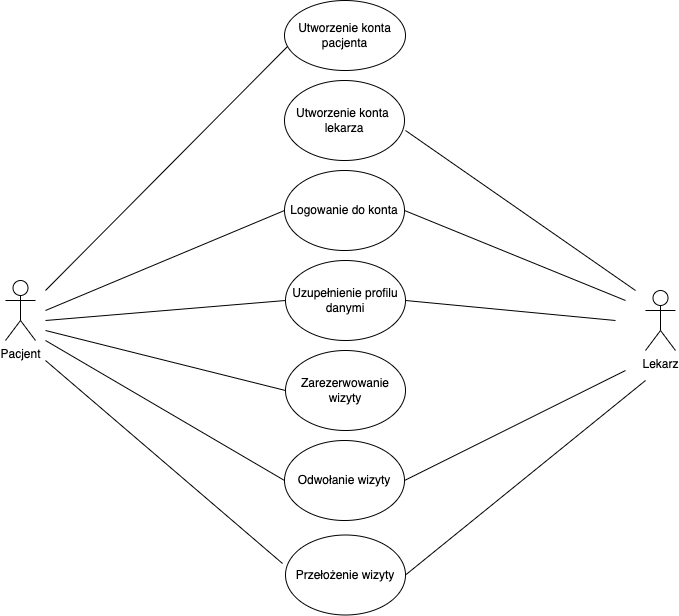

The diagram above was exported from draw.io. Its source (the exported page's mxGraphModel, read from the mxfile embedded in the PNG):
<mxGraphModel dx="946" dy="557" grid="1" gridSize="10" guides="1" tooltips="1" connect="1" arrows="1" fold="1" page="1" pageScale="1" pageWidth="827" pageHeight="1169" background="#FFFFFF" math="0" shadow="0">
  <root>
    <mxCell id="0" />
    <mxCell id="1" parent="0" />
    <mxCell id="9AAI18tUlG8lKNuGkskX-1" value="Pacjent" style="shape=umlActor;verticalLabelPosition=bottom;verticalAlign=top;html=1;outlineConnect=0;" vertex="1" parent="1">
      <mxGeometry x="80" y="290" width="30" height="60" as="geometry" />
    </mxCell>
    <mxCell id="9AAI18tUlG8lKNuGkskX-3" value="Lekarz" style="shape=umlActor;verticalLabelPosition=bottom;verticalAlign=top;html=1;outlineConnect=0;" vertex="1" parent="1">
      <mxGeometry x="720" y="300" width="30" height="60" as="geometry" />
    </mxCell>
    <mxCell id="9AAI18tUlG8lKNuGkskX-4" value="Utworzenie konta&lt;br&gt;pacjenta" style="ellipse;whiteSpace=wrap;html=1;" vertex="1" parent="1">
      <mxGeometry x="359" y="10" width="121" height="70" as="geometry" />
    </mxCell>
    <mxCell id="9AAI18tUlG8lKNuGkskX-5" value="Logowanie do konta" style="ellipse;whiteSpace=wrap;html=1;" vertex="1" parent="1">
      <mxGeometry x="359" y="180" width="120" height="80" as="geometry" />
    </mxCell>
    <mxCell id="9AAI18tUlG8lKNuGkskX-6" value="Utworzenie konta&amp;nbsp;&lt;br&gt;lekarza" style="ellipse;whiteSpace=wrap;html=1;" vertex="1" parent="1">
      <mxGeometry x="359" y="90" width="120" height="80" as="geometry" />
    </mxCell>
    <mxCell id="9AAI18tUlG8lKNuGkskX-7" value="Uzupełnienie profilu danymi" style="ellipse;whiteSpace=wrap;html=1;" vertex="1" parent="1">
      <mxGeometry x="360" y="270" width="120" height="80" as="geometry" />
    </mxCell>
    <mxCell id="9AAI18tUlG8lKNuGkskX-8" value="Zarezerwowanie wizyty" style="ellipse;whiteSpace=wrap;html=1;" vertex="1" parent="1">
      <mxGeometry x="360" y="360" width="120" height="80" as="geometry" />
    </mxCell>
    <mxCell id="9AAI18tUlG8lKNuGkskX-9" value="Odwołanie wizyty" style="ellipse;whiteSpace=wrap;html=1;" vertex="1" parent="1">
      <mxGeometry x="359" y="450" width="120" height="80" as="geometry" />
    </mxCell>
    <mxCell id="9AAI18tUlG8lKNuGkskX-10" value="Przełożenie wizyty" style="ellipse;whiteSpace=wrap;html=1;" vertex="1" parent="1">
      <mxGeometry x="360" y="544.5" width="120" height="80" as="geometry" />
    </mxCell>
    <mxCell id="9AAI18tUlG8lKNuGkskX-12" value="" style="endArrow=none;html=1;rounded=0;entryX=0.025;entryY=0.657;entryDx=0;entryDy=0;entryPerimeter=0;" edge="1" parent="1" target="9AAI18tUlG8lKNuGkskX-4">
      <mxGeometry width="50" height="50" relative="1" as="geometry">
        <mxPoint x="120" y="300" as="sourcePoint" />
        <mxPoint x="180" y="260" as="targetPoint" />
      </mxGeometry>
    </mxCell>
    <mxCell id="9AAI18tUlG8lKNuGkskX-13" value="" style="endArrow=none;html=1;rounded=0;entryX=0;entryY=0.5;entryDx=0;entryDy=0;" edge="1" parent="1" target="9AAI18tUlG8lKNuGkskX-5">
      <mxGeometry width="50" height="50" relative="1" as="geometry">
        <mxPoint x="120" y="320" as="sourcePoint" />
        <mxPoint x="190" y="310" as="targetPoint" />
      </mxGeometry>
    </mxCell>
    <mxCell id="9AAI18tUlG8lKNuGkskX-14" value="" style="endArrow=none;html=1;rounded=0;entryX=0;entryY=0.5;entryDx=0;entryDy=0;" edge="1" parent="1" target="9AAI18tUlG8lKNuGkskX-7">
      <mxGeometry width="50" height="50" relative="1" as="geometry">
        <mxPoint x="120" y="330" as="sourcePoint" />
        <mxPoint x="160" y="320" as="targetPoint" />
      </mxGeometry>
    </mxCell>
    <mxCell id="9AAI18tUlG8lKNuGkskX-15" value="" style="endArrow=none;html=1;rounded=0;entryX=0;entryY=0.5;entryDx=0;entryDy=0;" edge="1" parent="1" target="9AAI18tUlG8lKNuGkskX-8">
      <mxGeometry width="50" height="50" relative="1" as="geometry">
        <mxPoint x="120" y="340" as="sourcePoint" />
        <mxPoint x="220" y="420" as="targetPoint" />
      </mxGeometry>
    </mxCell>
    <mxCell id="9AAI18tUlG8lKNuGkskX-16" value="" style="endArrow=none;html=1;rounded=0;entryX=0;entryY=0.5;entryDx=0;entryDy=0;" edge="1" parent="1" target="9AAI18tUlG8lKNuGkskX-9">
      <mxGeometry width="50" height="50" relative="1" as="geometry">
        <mxPoint x="120" y="350" as="sourcePoint" />
        <mxPoint x="170" y="350" as="targetPoint" />
      </mxGeometry>
    </mxCell>
    <mxCell id="9AAI18tUlG8lKNuGkskX-17" value="" style="endArrow=none;html=1;rounded=0;exitX=-0.025;exitY=0.356;exitDx=0;exitDy=0;exitPerimeter=0;" edge="1" parent="1" source="9AAI18tUlG8lKNuGkskX-10">
      <mxGeometry width="50" height="50" relative="1" as="geometry">
        <mxPoint x="130" y="480" as="sourcePoint" />
        <mxPoint x="120" y="370" as="targetPoint" />
      </mxGeometry>
    </mxCell>
    <mxCell id="9AAI18tUlG8lKNuGkskX-18" value="" style="endArrow=none;html=1;rounded=0;" edge="1" parent="1">
      <mxGeometry width="50" height="50" relative="1" as="geometry">
        <mxPoint x="480" y="140" as="sourcePoint" />
        <mxPoint x="710" y="300" as="targetPoint" />
      </mxGeometry>
    </mxCell>
    <mxCell id="9AAI18tUlG8lKNuGkskX-19" value="" style="endArrow=none;html=1;rounded=0;exitX=1;exitY=0.5;exitDx=0;exitDy=0;" edge="1" parent="1" source="9AAI18tUlG8lKNuGkskX-5">
      <mxGeometry width="50" height="50" relative="1" as="geometry">
        <mxPoint x="670" y="360" as="sourcePoint" />
        <mxPoint x="700" y="310" as="targetPoint" />
      </mxGeometry>
    </mxCell>
    <mxCell id="9AAI18tUlG8lKNuGkskX-20" value="" style="endArrow=none;html=1;rounded=0;exitX=1;exitY=0.5;exitDx=0;exitDy=0;" edge="1" parent="1" source="9AAI18tUlG8lKNuGkskX-7">
      <mxGeometry width="50" height="50" relative="1" as="geometry">
        <mxPoint x="660" y="380" as="sourcePoint" />
        <mxPoint x="690" y="330" as="targetPoint" />
      </mxGeometry>
    </mxCell>
    <mxCell id="9AAI18tUlG8lKNuGkskX-22" value="" style="endArrow=none;html=1;rounded=0;exitX=1;exitY=0.5;exitDx=0;exitDy=0;" edge="1" parent="1" source="9AAI18tUlG8lKNuGkskX-9">
      <mxGeometry width="50" height="50" relative="1" as="geometry">
        <mxPoint x="540" y="490" as="sourcePoint" />
        <mxPoint x="700" y="380" as="targetPoint" />
      </mxGeometry>
    </mxCell>
    <mxCell id="9AAI18tUlG8lKNuGkskX-23" value="" style="endArrow=none;html=1;rounded=0;exitX=1;exitY=0.5;exitDx=0;exitDy=0;" edge="1" parent="1" source="9AAI18tUlG8lKNuGkskX-10">
      <mxGeometry width="50" height="50" relative="1" as="geometry">
        <mxPoint x="520" y="600" as="sourcePoint" />
        <mxPoint x="720" y="390" as="targetPoint" />
      </mxGeometry>
    </mxCell>
  </root>
</mxGraphModel>